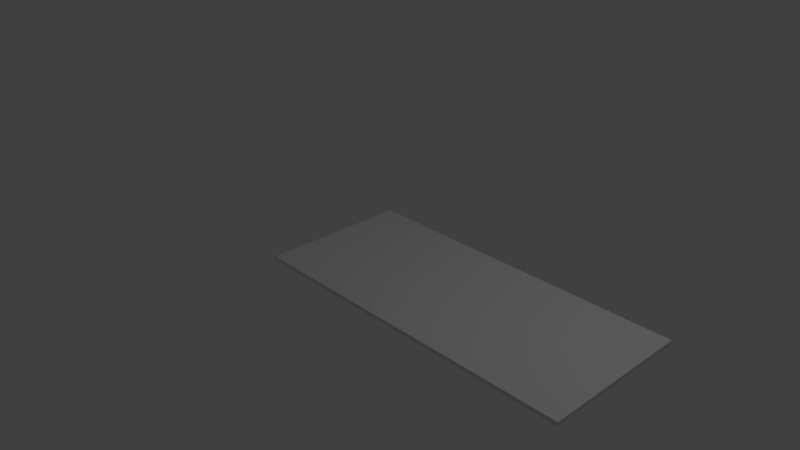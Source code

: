# Source: envelopeRough.blend  (saved by Blender 2.78.0; exported with 4.5.12 LTS)
import bpy
from mathutils import Matrix  # noqa: F401  (used for matrix-valued properties, if any)

bpy.ops.wm.read_factory_settings(use_empty=True)
scene = bpy.context.scene
scene.name = 'Scene'

# ---- collections
col_collection_1 = bpy.data.collections.new('Collection 1'); scene.collection.children.link(col_collection_1)

# ---- materials (node trees are filled in below, after node groups)
mat_material = bpy.data.materials.new('Material')
mat_material.alpha_threshold = 0.0
mat_material.use_transparent_shadow = False
mat_material.preview_render_type = 'CUBE'
mat_material.roughness = 0.5
mat_material.line_color = (0.0, 0.0, 0.0, 1.0)

# ---- material node trees

# ---- world
world_world = bpy.data.worlds.new('World'); scene.world = world_world
world_world.color = (0.05088, 0.05088, 0.05088)
world_world.use_sun_shadow = False
world_world.sun_shadow_jitter_overblur = 0.0
world_world.cycles.sampling_method = 'MANUAL'

# ---- cameras
cam_camera = bpy.data.cameras.new('Camera')
cam_camera.clip_end = 100.0
cam_camera.lens = 35.0
cam_camera.sensor_width = 32.0
cam_camera.sensor_height = 18.0
cam_camera.ortho_scale = 7.314
cam_camera.dof.focus_distance = 0.0
cam_camera.dof.aperture_fstop = 128.0

# ---- lights
light_lamp = bpy.data.lights.new('Lamp', 'POINT')
light_lamp.transmission_factor = 0.0
light_lamp.cutoff_distance = 30.0
light_lamp.energy = 100.0
light_lamp.shadow_buffer_clip_start = 1.001
light_lamp.shadow_soft_size = 0.1
light_lamp.shadow_maximum_resolution = 0.006
light_lamp.use_absolute_resolution = True

# ---- meshes
me_cube = bpy.data.meshes.new('Cube')
me_cube.from_pydata([(3.732, 1.073, -0.9712), (3.732, -0.9266, -0.9712), (-0.7661, -0.9266, -0.9712), (-0.7661, 1.073, -0.9712), (3.732, 1.073, -0.9218), (3.732, -0.9266, -0.9218), (-0.7661, -0.9266, -0.9218), (-0.7661, 1.073, -0.9218)], [], [(0, 1, 2, 3), (4, 7, 6, 5), (0, 4, 5, 1), (1, 5, 6, 2), (2, 6, 7, 3), (4, 0, 3, 7)])
me_cube.materials.append(mat_material)
me_cube.use_remesh_preserve_volume = False
me_cube.use_remesh_preserve_attributes = False
me_cube.use_mirror_vertex_groups = False
me_cube.use_paint_bone_selection = False
me_cube.use_paint_mask = True
me_cube.update()

# ---- objects
ob_cube = bpy.data.objects.new('Cube', me_cube)
ob_lamp = bpy.data.objects.new('Lamp', light_lamp)
ob_camera = bpy.data.objects.new('Camera', cam_camera)

# ---- transforms, parenting, visibility, modifiers, constraints
ob_cube.location = (0.0, 0.0, 0.9248)
ob_cube.lock_rotations_4d = False
ob_cube.empty_display_type = 'ARROWS'
ob_cube.lineart.crease_threshold = 0.0
ob_lamp.location = (4.076, 1.005, 5.904)
ob_lamp.rotation_euler = (0.6503, 0.05522, 1.866)
ob_lamp.lock_rotations_4d = False
ob_lamp.empty_display_type = 'ARROWS'
ob_lamp.color = (0.0, 0.0, 0.0, 0.0)
ob_lamp.lineart.crease_threshold = 0.0
ob_camera.location = (7.481, -6.508, 5.344)
ob_camera.rotation_euler = (1.109, 0.0, 0.8149)
ob_camera.lock_rotations_4d = False
ob_camera.empty_display_type = 'ARROWS'
ob_camera.color = (0.0, 0.0, 0.0, 0.0)
ob_camera.display_type = 'WIRE'
ob_camera.lineart.crease_threshold = 0.0

# ---- collection membership
col_collection_1.objects.link(ob_cube)
col_collection_1.objects.link(ob_lamp)
col_collection_1.objects.link(ob_camera)

# ---- scene / render settings (as saved in the file)
scene.camera = ob_camera
scene.frame_start = 1; scene.frame_end = 250; scene.frame_set(2)
scene.render.engine = 'BLENDER_EEVEE_NEXT'
scene.render.resolution_percentage = 50
scene.render.dither_intensity = 0.0
scene.cycles.use_denoising = False
scene.cycles.samples = 128
scene.cycles.sampling_pattern = 'TABULATED_SOBOL'
scene.cycles.light_sampling_threshold = 0.0
scene.cycles.use_adaptive_sampling = False
scene.cycles.use_light_tree = False
scene.cycles.blur_glossy = 0.0
scene.cycles.sample_clamp_indirect = 0.0
scene.view_settings.view_transform = 'Standard'
bpy.context.view_layer.update()
